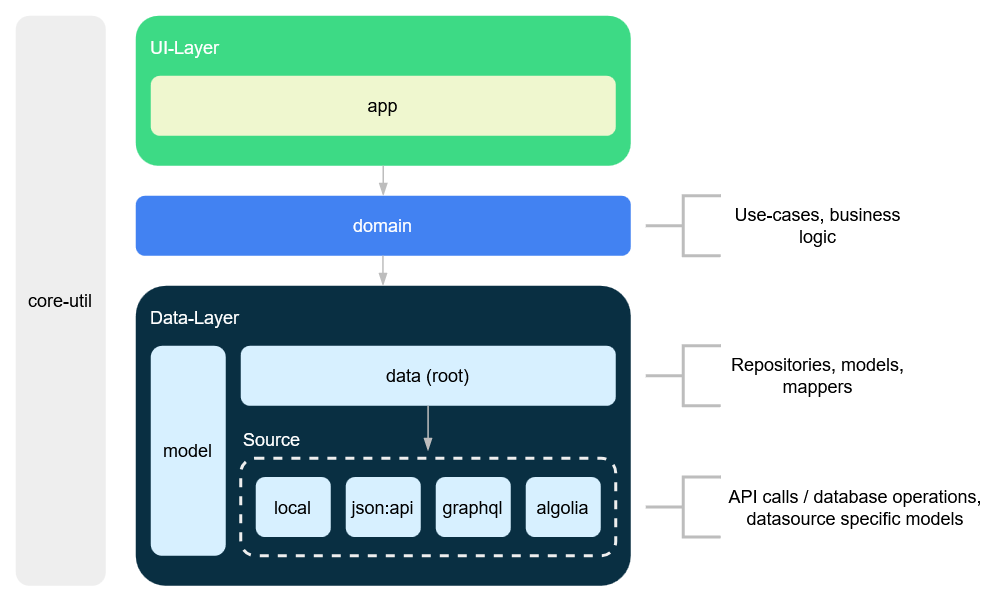

The diagram above was exported from draw.io. Its source (the exported page's mxGraphModel, read from the mxfile embedded in the PNG):
<mxGraphModel dx="1225" dy="730" grid="1" gridSize="10" guides="1" tooltips="1" connect="1" arrows="1" fold="1" page="1" pageScale="1" pageWidth="827" pageHeight="1169" math="0" shadow="0">
  <root>
    <mxCell id="0" />
    <mxCell id="1" parent="0" />
    <mxCell id="fmHiVCxmwOPr8kPe0591-2" value="core-util" style="rounded=1;whiteSpace=wrap;html=1;strokeColor=none;fillColor=#EEEEEE;" vertex="1" parent="1">
      <mxGeometry x="40" y="40" width="60" height="380" as="geometry" />
    </mxCell>
    <mxCell id="fmHiVCxmwOPr8kPe0591-3" value="UI-Layer" style="rounded=1;whiteSpace=wrap;html=1;align=left;verticalAlign=top;spacingTop=8;spacingLeft=8;fillColor=#3DDA85;strokeColor=none;fontColor=#FFFFFF;" vertex="1" parent="1">
      <mxGeometry x="120" y="40" width="330" height="100" as="geometry" />
    </mxCell>
    <mxCell id="fmHiVCxmwOPr8kPe0591-4" value="app" style="rounded=1;whiteSpace=wrap;html=1;fillColor=#EFF7CF;strokeColor=none;" vertex="1" parent="1">
      <mxGeometry x="130" y="80" width="310" height="40" as="geometry" />
    </mxCell>
    <mxCell id="fmHiVCxmwOPr8kPe0591-6" value="domain" style="rounded=1;whiteSpace=wrap;html=1;fillColor=#4282F2;strokeColor=none;fontColor=#FFFFFF;" vertex="1" parent="1">
      <mxGeometry x="120" y="160" width="330" height="40" as="geometry" />
    </mxCell>
    <mxCell id="fmHiVCxmwOPr8kPe0591-8" value="Data-Layer" style="rounded=1;whiteSpace=wrap;html=1;align=left;verticalAlign=top;spacingTop=8;spacingLeft=8;fillColor=#092F42;strokeColor=none;fontColor=#FFFFFF;arcSize=10;" vertex="1" parent="1">
      <mxGeometry x="120" y="220" width="330" height="200" as="geometry" />
    </mxCell>
    <mxCell id="fmHiVCxmwOPr8kPe0591-9" value="data (root)" style="rounded=1;whiteSpace=wrap;html=1;fillColor=#D7F0FF;strokeColor=none;" vertex="1" parent="1">
      <mxGeometry x="190" y="260" width="250" height="40" as="geometry" />
    </mxCell>
    <mxCell id="fmHiVCxmwOPr8kPe0591-11" value="Source" style="text;html=1;align=left;verticalAlign=middle;whiteSpace=wrap;rounded=0;fontColor=#FFFFFF;" vertex="1" parent="1">
      <mxGeometry x="190" y="310" width="60" height="25" as="geometry" />
    </mxCell>
    <mxCell id="fmHiVCxmwOPr8kPe0591-12" value="" style="rounded=1;whiteSpace=wrap;html=1;fillColor=none;strokeWidth=2;dashed=1;strokeColor=#EEEEEE;perimeterSpacing=0;" vertex="1" parent="1">
      <mxGeometry x="190" y="335" width="250" height="65" as="geometry" />
    </mxCell>
    <mxCell id="fmHiVCxmwOPr8kPe0591-10" value="local" style="rounded=1;whiteSpace=wrap;html=1;fillColor=#D7F0FF;strokeColor=none;" vertex="1" parent="1">
      <mxGeometry x="200" y="347.5" width="50" height="40" as="geometry" />
    </mxCell>
    <mxCell id="fmHiVCxmwOPr8kPe0591-13" value="json:api" style="rounded=1;whiteSpace=wrap;html=1;fillColor=#D7F0FF;strokeColor=none;" vertex="1" parent="1">
      <mxGeometry x="260" y="347.5" width="50" height="40" as="geometry" />
    </mxCell>
    <mxCell id="fmHiVCxmwOPr8kPe0591-14" value="graphql" style="rounded=1;whiteSpace=wrap;html=1;fillColor=#D7F0FF;strokeColor=none;" vertex="1" parent="1">
      <mxGeometry x="320" y="347.5" width="50" height="40" as="geometry" />
    </mxCell>
    <mxCell id="fmHiVCxmwOPr8kPe0591-15" value="algolia" style="rounded=1;whiteSpace=wrap;html=1;fillColor=#D7F0FF;strokeColor=none;" vertex="1" parent="1">
      <mxGeometry x="380" y="347.5" width="50" height="40" as="geometry" />
    </mxCell>
    <mxCell id="fmHiVCxmwOPr8kPe0591-16" value="" style="endArrow=blockThin;html=1;entryX=0.5;entryY=0;entryDx=0;entryDy=0;exitX=0.5;exitY=1;exitDx=0;exitDy=0;endFill=1;strokeColor=#BDBDBD;" edge="1" parent="1" source="fmHiVCxmwOPr8kPe0591-3" target="fmHiVCxmwOPr8kPe0591-6">
      <mxGeometry width="50" height="50" relative="1" as="geometry">
        <mxPoint x="255" y="140" as="sourcePoint" />
        <mxPoint x="150" y="210" as="targetPoint" />
      </mxGeometry>
    </mxCell>
    <mxCell id="fmHiVCxmwOPr8kPe0591-17" value="" style="endArrow=blockThin;html=1;entryX=0.5;entryY=0;entryDx=0;entryDy=0;exitX=0.5;exitY=1;exitDx=0;exitDy=0;endFill=1;strokeColor=#BDBDBD;" edge="1" parent="1">
      <mxGeometry width="50" height="50" relative="1" as="geometry">
        <mxPoint x="284.8" y="200" as="sourcePoint" />
        <mxPoint x="284.8" y="220" as="targetPoint" />
      </mxGeometry>
    </mxCell>
    <mxCell id="fmHiVCxmwOPr8kPe0591-24" value="" style="endArrow=blockThin;html=1;exitX=0.5;exitY=1;exitDx=0;exitDy=0;endFill=1;strokeColor=#BDBDBD;" edge="1" parent="1">
      <mxGeometry width="50" height="50" relative="1" as="geometry">
        <mxPoint x="314.89" y="300" as="sourcePoint" />
        <mxPoint x="314.89" y="330" as="targetPoint" />
      </mxGeometry>
    </mxCell>
    <mxCell id="fmHiVCxmwOPr8kPe0591-25" value="" style="strokeWidth=2;html=1;shape=mxgraph.flowchart.annotation_2;align=left;labelPosition=right;pointerEvents=1;strokeColor=#BDBDBD;fontColor=#EEEEEE;" vertex="1" parent="1">
      <mxGeometry x="460" y="260" width="50" height="40" as="geometry" />
    </mxCell>
    <mxCell id="fmHiVCxmwOPr8kPe0591-26" value="Repositories, models, mappers" style="text;html=1;align=center;verticalAlign=middle;whiteSpace=wrap;rounded=0;" vertex="1" parent="1">
      <mxGeometry x="510" y="265" width="130" height="30" as="geometry" />
    </mxCell>
    <mxCell id="fmHiVCxmwOPr8kPe0591-27" value="" style="strokeWidth=2;html=1;shape=mxgraph.flowchart.annotation_2;align=left;labelPosition=right;pointerEvents=1;strokeColor=#BDBDBD;fontColor=#EEEEEE;" vertex="1" parent="1">
      <mxGeometry x="460" y="347.5" width="50" height="40" as="geometry" />
    </mxCell>
    <mxCell id="fmHiVCxmwOPr8kPe0591-28" value="API calls / database operations, datasource specific models" style="text;html=1;align=center;verticalAlign=middle;whiteSpace=wrap;rounded=0;" vertex="1" parent="1">
      <mxGeometry x="510" y="352.5" width="180" height="30" as="geometry" />
    </mxCell>
    <mxCell id="fmHiVCxmwOPr8kPe0591-29" value="" style="strokeWidth=2;html=1;shape=mxgraph.flowchart.annotation_2;align=left;labelPosition=right;pointerEvents=1;strokeColor=#BDBDBD;fontColor=#EEEEEE;" vertex="1" parent="1">
      <mxGeometry x="460" y="160" width="50" height="40" as="geometry" />
    </mxCell>
    <mxCell id="fmHiVCxmwOPr8kPe0591-30" value="Use-cases, business logic" style="text;html=1;align=center;verticalAlign=middle;whiteSpace=wrap;rounded=0;" vertex="1" parent="1">
      <mxGeometry x="510" y="165" width="130" height="30" as="geometry" />
    </mxCell>
    <mxCell id="fmHiVCxmwOPr8kPe0591-31" value="model" style="rounded=1;whiteSpace=wrap;html=1;fillColor=#D7F0FF;strokeColor=none;" vertex="1" parent="1">
      <mxGeometry x="130" y="260" width="50" height="140" as="geometry" />
    </mxCell>
  </root>
</mxGraphModel>